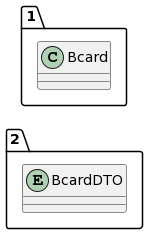

The diagram above was rendered by PlantUML. Its source (embedded in the PNG):
@startuml
allow_mixing
left to right direction
package "2"{
entity BcardDTO

}
package "1"{
class Bcard
}
@enduml